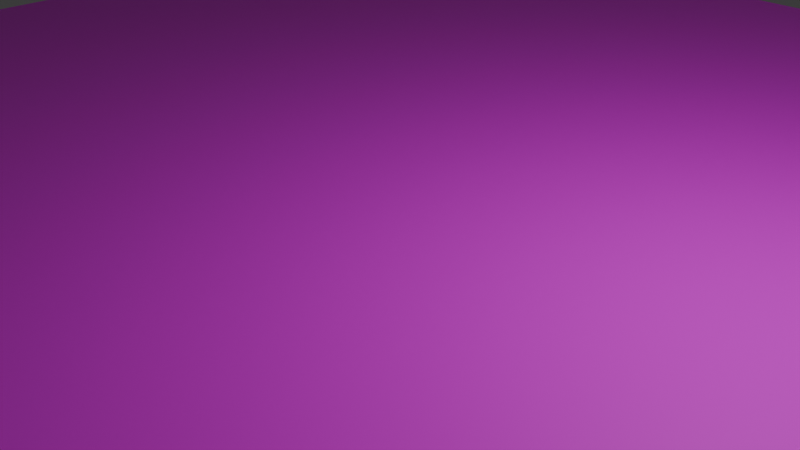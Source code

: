 # Source: arena_l02_01.blend  (saved by Blender 4.0.36; exported with 4.5.12 LTS)
import bpy
from mathutils import Matrix  # noqa: F401  (used for matrix-valued properties, if any)

bpy.ops.wm.read_factory_settings(use_empty=True)
scene = bpy.context.scene
scene.name = 'Scene'

# ---- collections
col_collection = bpy.data.collections.new('Collection'); scene.collection.children.link(col_collection)

# ---- images (referenced by path relative to the original .blend; pixels are not part of the script)
import os
ASSET_DIR = os.environ.get("B2B_ASSET_DIR", "")  # directory of the original .blend (textures are referenced by path, not embedded)
HERE = os.path.dirname(os.path.abspath(__file__))  # packed textures are extracted next to this script under _unpacked/

def load_image(name, relpath, width, height, colorspace="sRGB"):
    """Load a texture the original file referenced (path relative to the .blend, or extracted next to this script)."""
    p = next((c for c in (os.path.join(HERE, relpath), os.path.join(ASSET_DIR, relpath)) if relpath and os.path.exists(c)), "")
    if p:
        img = bpy.data.images.load(p, check_existing=True)
        img.name = name
    else:  # same state as the original file: an image datablock whose file is absent (Cycles renders it pink)
        img = bpy.data.images.new(name, width, height)
        img.source = "FILE"
        img.filepath = "//" + (relpath or name)
    img.colorspace_settings.name = colorspace
    return img
img_tile01_png = load_image('tile01.png', 'tile01.png', 1024, 1024, 'sRGB')

# ---- materials (node trees are filled in below, after node groups)
mat_tile = bpy.data.materials.new('tile')
mat_tile.surface_render_method = 'BLENDED'
mat_tile.blend_method = 'BLEND'
mat_tile.use_transparent_shadow = False

# ---- material node trees
mat_tile.use_nodes = True; mat_tile.node_tree.nodes.clear()
_N = mat_tile.node_tree.nodes; _L = mat_tile.node_tree.links
n0 = _N.new('ShaderNodeBsdfPrincipled'); n0.name = 'Principled BSDF'; n0.location = (10, 300)
n0.inputs[3].default_value = 1.45
n0.inputs[4].default_value = 0.821
n1 = _N.new('ShaderNodeOutputMaterial'); n1.name = 'Material Output'; n1.location = (300, 300)
n2 = _N.new('ShaderNodeTexImage'); n2.name = 'Image Texture'; n2.location = (-280, 271)
n2.image = img_tile01_png
_L.new(n0.outputs[0], n1.inputs[0])
_L.new(n2.outputs[0], n0.inputs[0])
n1.is_active_output = True

# ---- world
world_world = bpy.data.worlds.new('World'); scene.world = world_world
world_world.use_nodes = True; world_world.node_tree.nodes.clear()
_N = world_world.node_tree.nodes; _L = world_world.node_tree.links
n0 = _N.new('ShaderNodeOutputWorld'); n0.name = 'World Output'; n0.location = (300, 300)
n1 = _N.new('ShaderNodeBackground'); n1.name = 'Background'; n1.location = (10, 300)
n1.inputs[0].default_value = (0.05088, 0.05088, 0.05088, 1.0)
_L.new(n1.outputs[0], n0.inputs[0])
n0.is_active_output = True
world_world.color = (0.05088, 0.05088, 0.05088)
world_world.use_sun_shadow = False
world_world.sun_shadow_jitter_overblur = 0.0

# ---- cameras
cam_camera = bpy.data.cameras.new('Camera')
cam_camera.clip_end = 100.0
cam_camera.ortho_scale = 7.314

# ---- lights
light_light = bpy.data.lights.new('Light', 'POINT')
light_light.transmission_factor = 0.0
light_light.use_soft_falloff = False
light_light.energy = 1000.0
light_light.shadow_soft_size = 0.1
light_light.shadow_maximum_resolution = 0.006
light_light.use_absolute_resolution = True

# ---- meshes
me_plane_001 = bpy.data.meshes.new('Plane.001')
me_plane_001.from_pydata([(-1.0, -1.0, 0.0), (1.0, -1.0, 0.0), (-1.0, 1.0, 0.0), (1.0, 1.0, 0.0), (-1.0, 1.0, 0.05), (-1.0, -1.0, 0.05), (1.0, -1.0, 0.05), (1.0, 1.0, 0.05), (0.625, -0.125, 0.0), (0.625, 0.125, 0.0), (1.0, 0.125, 0.0), (1.0, -0.125, 0.0), (0.625, -0.125, 0.05), (0.625, 0.125, 0.05), (1.0, 0.125, 0.05), (1.0, -0.125, 0.05), (-0.625, 0.125, 0.0), (-0.625, -0.125, 0.0), (-1.0, -0.125, 0.0), (-1.0, 0.125, 0.0), (-0.625, 0.125, 0.05), (-0.625, -0.125, 0.05), (-1.0, -0.125, 0.05), (-1.0, 0.125, 0.05), (-0.125, -1.0, 0.0), (-0.125, -0.625, 0.0), (0.125, -0.625, 0.0), (0.125, -1.0, 0.0), (-0.125, -1.0, 0.05), (-0.125, -0.625, 0.05), (0.125, -0.625, 0.05), (0.125, -1.0, 0.05), (-0.125, 0.625, 0.0), (-0.125, 1.0, 0.0), (0.125, 1.0, 0.0), (0.125, 0.625, 0.0), (-0.125, 0.625, 0.05), (-0.125, 1.0, 0.05), (0.125, 0.625, 0.05), (0.125, 1.0, 0.05)], [], [(10, 3, 7, 14), (15, 6, 1, 11), (12, 8, 9, 13), (13, 9, 10, 14), (11, 8, 12, 15), (0, 5, 22, 18), (4, 2, 19, 23), (19, 16, 20, 23), (16, 17, 21, 20), (17, 18, 22, 21), (27, 1, 6, 31), (28, 5, 0, 24), (24, 25, 29, 28), (29, 25, 26, 30), (26, 27, 31, 30), (2, 4, 37, 33), (7, 3, 34, 39), (24, 0, 18, 17, 16, 19, 2, 33, 32, 35, 34, 3, 10, 9, 8, 11, 1, 27, 26, 25), (30, 31, 6, 15, 12, 13, 14, 7, 39, 38, 36, 37, 4, 23, 20, 21, 22, 5, 28, 29), (36, 32, 33, 37), (34, 35, 38, 39), (35, 32, 36, 38)])
_uv = me_plane_001.uv_layers.new(name='UVMap')
_uv.uv.foreach_set('vector', [0.0, 0.0, 0.0, 0.0, 0.0, 0.0, 0.0, 0.0, 0.0, 0.0, 0.0, 0.0, 0.0, 0.0, 0.0, 0.0, 0.5063, 0.0, 0.5, 0.0, 0.5, 0.25, 0.5063, 0.25, 0.5063, 0.25, 0.5, 0.25, 0.5, 0.5, 0.5063, 0.5, 0.5, 0.75, 0.5, 1.0, 0.5063, 1.0, 0.5063, 0.75, 0.0, 0.0, 0.0, 0.0, 0.0, 0.0, 0.0, 0.0, 0.0, 0.0, 0.0, 0.0, 0.0, 0.0, 0.0, 0.0, 0.5, 0.25, 0.5, 0.5, 0.5063, 0.5, 0.5063, 0.25, 0.5, 0.5, 0.5, 0.75, 0.5063, 0.75, 0.5063, 0.5, 0.5, 0.75, 0.5, 1.0, 0.5063, 1.0, 0.5063, 0.75, 0.0, 0.0, 0.0, 0.0, 0.0, 0.0, 0.0, 0.0, 0.0, 0.0, 0.0, 0.0, 0.0, 0.0, 0.0, 0.0, 0.5, 0.0, 0.5, 0.25, 0.5063, 0.25, 0.5063, 0.0, 0.5063, 0.25, 0.5, 0.25, 0.5, 0.5, 0.5063, 0.5, 0.5, 0.5, 0.5, 0.75, 0.5063, 0.75, 0.5063, 0.5, 0.0, 0.0, 0.0, 0.0, 0.0, 0.0, 0.0, 0.0, 0.0, 0.0, 0.0, 0.0, 0.0, 0.0, 0.0, 0.0, 0.0001003, -7.998, 0.0001016, -15.0, 6.999, -15.0, 6.999, -12.0, 8.998, -12.0, 8.998, -15.0, 16.0, -15.0, 16.0, -7.998, 13.0, -7.998, 13.0, -5.999, 16.0, -5.999, 16.0, 0.9999, 8.998, 0.9999, 8.998, -2.0, 6.999, -2.0, 6.999, 0.9999, 9.995e-05, 0.9999, 0.0001003, -5.999, 3.0, -5.999, 3.0, -7.998, 3.0, -7.998, 0.0001013, -7.998, 0.0001, -15.0, 6.999, -15.0, 6.999, -12.0, 8.998, -12.0, 8.998, -15.0, 16.0, -15.0, 16.0, -7.998, 13.0, -7.998, 13.0, -5.999, 16.0, -5.999, 16.0, 0.9999, 8.998, 0.9999, 8.998, -2.0, 6.999, -2.0, 6.999, 0.9999, 0.0001026, 0.9999, 0.0001004, -5.999, 3.0, -5.999, 0.5063, 0.0, 0.5, 0.0, 0.5, 0.25, 0.5063, 0.25, 0.5, 0.5, 0.5, 0.75, 0.5063, 0.75, 0.5063, 0.5, 0.5, 0.75, 0.5, 1.0, 0.5063, 1.0, 0.5063, 0.75])
me_plane_001.materials.append(mat_tile)
me_plane_001.update()

# ---- objects
ob_light = bpy.data.objects.new('Light', light_light)
ob_camera = bpy.data.objects.new('Camera', cam_camera)
ob_plane = bpy.data.objects.new('Plane', me_plane_001)

# ---- transforms, parenting, visibility, modifiers, constraints
ob_light.location = (4.076, 1.005, 5.904)
ob_light.rotation_euler = (0.6503, 0.05522, 1.866)
ob_light.lock_rotations_4d = False
ob_light.empty_display_type = 'ARROWS'
ob_light.color = (0.0, 0.0, 0.0, 0.0)
ob_light.lineart.crease_threshold = 0.0
ob_camera.location = (7.359, -6.926, 4.958)
ob_camera.rotation_euler = (1.109, 0.0, 0.8149)
ob_camera.lock_rotations_4d = False
ob_camera.empty_display_type = 'ARROWS'
ob_camera.color = (0.0, 0.0, 0.0, 0.0)
ob_camera.display_type = 'WIRE'
ob_camera.lineart.crease_threshold = 0.0
ob_plane.location = (0.0, 0.0, 0.0)
ob_plane.scale = (16.0, 16.0, 1.0)

# ---- collection membership
col_collection.objects.link(ob_light)
col_collection.objects.link(ob_camera)
col_collection.objects.link(ob_plane)

# ---- scene / render settings (as saved in the file)
scene.camera = ob_camera
scene.frame_start = 1; scene.frame_end = 250; scene.frame_set(1)
scene.render.engine = 'BLENDER_EEVEE_NEXT'
scene.cycles.sampling_pattern = 'TABULATED_SOBOL'
bpy.context.view_layer.update()
